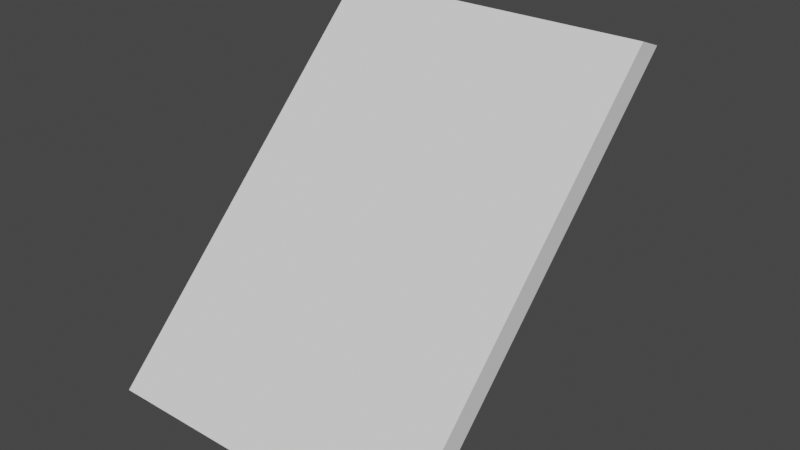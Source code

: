 # Source: WoodStairs.blend  (saved by Blender 2.92.15; exported with 4.5.12 LTS)
import bpy
from mathutils import Matrix  # noqa: F401  (used for matrix-valued properties, if any)

bpy.ops.wm.read_factory_settings(use_empty=True)
scene = bpy.context.scene
scene.name = 'Scene'

# ---- collections
col_collection = bpy.data.collections.new('Collection'); scene.collection.children.link(col_collection)

# ---- world
world_world = bpy.data.worlds.new('World'); scene.world = world_world
world_world.use_nodes = True; world_world.node_tree.nodes.clear()
_N = world_world.node_tree.nodes; _L = world_world.node_tree.links
n0 = _N.new('ShaderNodeOutputWorld'); n0.name = 'World Output'; n0.location = (300, 300)
n1 = _N.new('ShaderNodeBackground'); n1.name = 'Background'; n1.location = (10, 300)
n1.inputs[0].default_value = (0.05088, 0.05088, 0.05088, 1.0)
_L.new(n1.outputs[0], n0.inputs[0])
n0.is_active_output = True
world_world.color = (0.05088, 0.05088, 0.05088)
world_world.use_sun_shadow = False
world_world.sun_shadow_jitter_overblur = 0.0

# ---- meshes
me_plane = bpy.data.meshes.new('Plane')
me_plane.from_pydata([(-0.5, 0.9172, 0.5328), (0.5, 0.9172, 0.5328), (-0.5, -0.08278, -0.4672), (0.5, -0.08278, -0.4672), (-0.5, -0.002185, -0.4978), (-0.5, 0.9978, 0.5022), (0.5, 0.9978, 0.5022), (0.5, -0.002185, -0.4978), (-0.3333, 0.9172, 0.5328), (-0.1667, 0.9172, 0.5328), (0.0, 0.9172, 0.5328), (0.1667, 0.9172, 0.5328), (0.3333, 0.9172, 0.5328), (0.3333, -0.08278, -0.4672), (0.1667, -0.08278, -0.4672), (0.0, -0.08278, -0.4672), (-0.1667, -0.08278, -0.4672), (-0.3333, -0.08278, -0.4672), (-0.3333, 1.159, 0.441), (-0.1667, 1.159, 0.441), (0.0, 0.9978, 0.5022), (0.1667, 1.159, 0.441), (0.3333, 1.159, 0.441), (0.3333, 0.159, -0.559), (0.1667, 0.159, -0.559), (0.0, -0.002185, -0.4978), (-0.1667, 0.159, -0.559), (-0.3333, 0.159, -0.559)], [], [(12, 13, 3, 1), (22, 6, 7, 23), (17, 2, 4, 27), (12, 1, 6, 22), (1, 3, 7, 6), (2, 0, 5, 4), (0, 8, 18, 5), (8, 9, 19, 18), (9, 10, 20, 19), (10, 11, 21, 20), (11, 12, 22, 21), (3, 13, 23, 7), (13, 14, 24, 23), (14, 15, 25, 24), (15, 16, 26, 25), (16, 17, 27, 26), (5, 18, 27, 4), (18, 19, 26, 27), (19, 20, 25, 26), (20, 21, 24, 25), (21, 22, 23, 24), (0, 2, 17, 8), (8, 17, 16, 9), (9, 16, 15, 10), (10, 15, 14, 11), (11, 14, 13, 12)])
_uv = me_plane.uv_layers.new(name='UVMap')
_uv.uv.foreach_set('vector', [0.4167, 1.0, 0.4167, 0.5, 0.5, 0.5, 0.5, 1.0, 0.08333, 0.5, 0.0, 0.5, 5.96e-08, 0.0, 0.08333, 9.934e-09, 0.7, 0.4167, 0.7, 0.5, 0.65, 0.5, 0.65, 0.4167, 0.55, 0.4167, 0.55, 0.5, 0.5, 0.5, 0.5, 0.4167, 0.6, 0.0, 0.6, 0.5, 0.55, 0.5, 0.55, 0.0, 0.65, 0.0, 0.65, 0.5, 0.6, 0.5, 0.6, 0.0, 0.55, 0.0, 0.55, 0.08333, 0.5, 0.08333, 0.5, 0.0, 0.55, 0.08333, 0.55, 0.1667, 0.5, 0.1667, 0.5, 0.08333, 0.55, 0.1667, 0.55, 0.25, 0.5, 0.25, 0.5, 0.1667, 0.55, 0.25, 0.55, 0.3333, 0.5, 0.3333, 0.5, 0.25, 0.55, 0.3333, 0.55, 0.4167, 0.5, 0.4167, 0.5, 0.3333, 0.7, 0.0, 0.7, 0.08333, 0.65, 0.08333, 0.65, 0.0, 0.7, 0.08333, 0.7, 0.1667, 0.65, 0.1667, 0.65, 0.08333, 0.7, 0.1667, 0.7, 0.25, 0.65, 0.25, 0.65, 0.1667, 0.7, 0.25, 0.7, 0.3333, 0.65, 0.3333, 0.65, 0.25, 0.7, 0.3333, 0.7, 0.4167, 0.65, 0.4167, 0.65, 0.3333, 0.5, 0.5, 0.4167, 0.5, 0.4167, 4.967e-08, 0.5, 5.96e-08, 0.4167, 0.5, 0.3333, 0.5, 0.3333, 3.974e-08, 0.4167, 4.967e-08, 0.3333, 0.5, 0.25, 0.5, 0.25, 2.98e-08, 0.3333, 3.974e-08, 0.25, 0.5, 0.1667, 0.5, 0.1667, 1.987e-08, 0.25, 2.98e-08, 0.1667, 0.5, 0.08333, 0.5, 0.08333, 9.934e-09, 0.1667, 1.987e-08, 0.0, 1.0, 5.96e-08, 0.5, 0.08333, 0.5, 0.08333, 1.0, 0.08333, 1.0, 0.08333, 0.5, 0.1667, 0.5, 0.1667, 1.0, 0.1667, 1.0, 0.1667, 0.5, 0.25, 0.5, 0.25, 1.0, 0.25, 1.0, 0.25, 0.5, 0.3333, 0.5, 0.3333, 1.0, 0.3333, 1.0, 0.3333, 0.5, 0.4167, 0.5, 0.4167, 1.0])
me_plane.use_remesh_fix_poles = True
me_plane.use_remesh_preserve_attributes = False
me_plane.use_mirror_x = True
me_plane.use_mirror_vertex_groups = False
me_plane.update()

# ---- objects
ob_plane = bpy.data.objects.new('Plane', me_plane)

# ---- transforms, parenting, visibility, modifiers, constraints
ob_plane.location = (0.0, 0.0, 0.0)
ob_plane.lineart.crease_threshold = 0.0
ob_plane.use_mesh_mirror_x = True

# ---- collection membership
col_collection.objects.link(ob_plane)

# ---- scene / render settings (as saved in the file)
scene.frame_start = 1; scene.frame_end = 250; scene.frame_set(1)
scene.render.engine = 'BLENDER_EEVEE_NEXT'
scene.cycles.use_denoising = False
scene.cycles.samples = 128
scene.cycles.sampling_pattern = 'TABULATED_SOBOL'
scene.cycles.use_adaptive_sampling = False
scene.cycles.use_light_tree = False
scene.view_settings.view_transform = 'Filmic'
bpy.context.view_layer.update()

# ---- added for rendering (the .blend has no active camera and no usable light): camera, sun
cam_auto = bpy.data.cameras.new('AutoCamera')
cam_auto.lens = 50.0
cam_auto.sensor_width = 36.0
cam_auto.clip_end = 1000.0
ob_auto_camera = bpy.data.objects.new('AutoCamera', cam_auto)
scene.collection.objects.link(ob_auto_camera)
ob_auto_camera.location = (1.78787, -1.60733, 1.41718)
ob_auto_camera.rotation_euler = (1.09748, -7.21219e-08, 0.694738)
scene.camera = ob_auto_camera
light_auto_sun = bpy.data.lights.new('AutoSun', 'SUN')
light_auto_sun.energy = 3.0
light_auto_sun.angle = 0.0523599
ob_auto_sun = bpy.data.objects.new('AutoSun', light_auto_sun)
scene.collection.objects.link(ob_auto_sun)
ob_auto_sun.rotation_euler = (0.872665, 0.174533, 0.523599)
bpy.context.view_layer.update()
